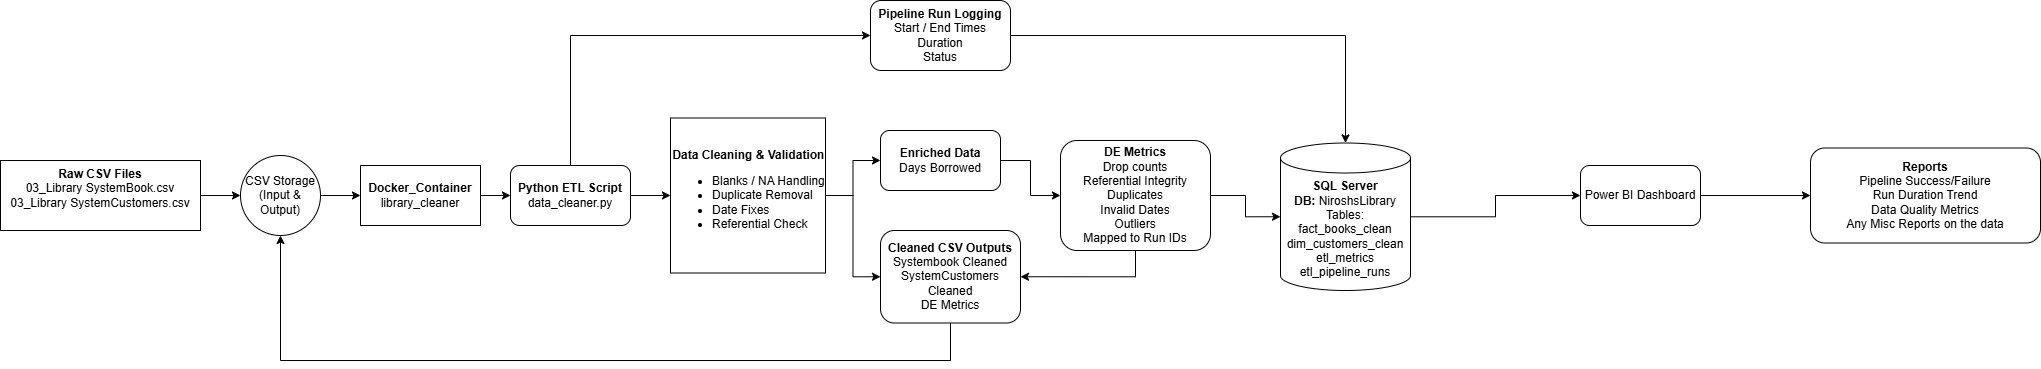

The diagram above was exported from draw.io. Its source (the exported page's mxGraphModel, read from the mxfile embedded in the PNG):
<mxGraphModel dx="3398" dy="1413" grid="1" gridSize="10" guides="1" tooltips="1" connect="1" arrows="1" fold="1" page="1" pageScale="1" pageWidth="827" pageHeight="1169" math="0" shadow="0">
  <root>
    <mxCell id="0" />
    <mxCell id="1" parent="0" />
    <mxCell id="hFeDSZyQ3l6W9_lEQGka-18" edge="1" parent="1" source="hFeDSZyQ3l6W9_lEQGka-1" style="edgeStyle=orthogonalEdgeStyle;rounded=0;orthogonalLoop=1;jettySize=auto;html=1;entryX=0;entryY=0.5;entryDx=0;entryDy=0;" target="hFeDSZyQ3l6W9_lEQGka-17">
      <mxGeometry relative="1" as="geometry" />
    </mxCell>
    <mxCell id="hFeDSZyQ3l6W9_lEQGka-1" parent="1" style="rounded=0;whiteSpace=wrap;html=1;" value="&lt;b&gt;Raw CSV Files&lt;/b&gt;&lt;div&gt;03_Library SystemBook.csv&lt;/div&gt;&lt;div&gt;03_Library SystemCustomers.csv&lt;/div&gt;&lt;div&gt;&lt;br&gt;&lt;/div&gt;" vertex="1">
      <mxGeometry height="70" width="200" x="-120" y="250" as="geometry" />
    </mxCell>
    <mxCell id="hFeDSZyQ3l6W9_lEQGka-10" edge="1" parent="1" source="hFeDSZyQ3l6W9_lEQGka-2" style="edgeStyle=orthogonalEdgeStyle;rounded=0;orthogonalLoop=1;jettySize=auto;html=1;entryX=0;entryY=0.5;entryDx=0;entryDy=0;" target="hFeDSZyQ3l6W9_lEQGka-3">
      <mxGeometry relative="1" as="geometry" />
    </mxCell>
    <mxCell id="hFeDSZyQ3l6W9_lEQGka-2" parent="1" style="rounded=0;whiteSpace=wrap;html=1;" value="&lt;b&gt;Docker_Container&lt;/b&gt;&lt;div&gt;library_cleaner&lt;/div&gt;" vertex="1">
      <mxGeometry height="60" width="120" x="240" y="255" as="geometry" />
    </mxCell>
    <mxCell id="hFeDSZyQ3l6W9_lEQGka-11" edge="1" parent="1" source="hFeDSZyQ3l6W9_lEQGka-3" style="edgeStyle=orthogonalEdgeStyle;rounded=0;orthogonalLoop=1;jettySize=auto;html=1;entryX=0;entryY=0.5;entryDx=0;entryDy=0;" target="hFeDSZyQ3l6W9_lEQGka-5">
      <mxGeometry relative="1" as="geometry" />
    </mxCell>
    <mxCell id="hFeDSZyQ3l6W9_lEQGka-25" edge="1" parent="1" source="hFeDSZyQ3l6W9_lEQGka-3" style="edgeStyle=orthogonalEdgeStyle;rounded=0;orthogonalLoop=1;jettySize=auto;html=1;entryX=0;entryY=0.5;entryDx=0;entryDy=0;" target="hFeDSZyQ3l6W9_lEQGka-24">
      <mxGeometry relative="1" as="geometry">
        <Array as="points">
          <mxPoint x="450" y="125" />
        </Array>
      </mxGeometry>
    </mxCell>
    <mxCell id="hFeDSZyQ3l6W9_lEQGka-3" parent="1" style="rounded=1;whiteSpace=wrap;html=1;" value="&lt;b&gt;Python ETL Script&lt;/b&gt;&lt;div&gt;data_cleaner.py&lt;/div&gt;" vertex="1">
      <mxGeometry height="60" width="120" x="390" y="255" as="geometry" />
    </mxCell>
    <mxCell id="hFeDSZyQ3l6W9_lEQGka-29" edge="1" parent="1" source="hFeDSZyQ3l6W9_lEQGka-4" style="edgeStyle=orthogonalEdgeStyle;rounded=0;orthogonalLoop=1;jettySize=auto;html=1;entryX=0;entryY=0.5;entryDx=0;entryDy=0;" target="hFeDSZyQ3l6W9_lEQGka-27">
      <mxGeometry relative="1" as="geometry" />
    </mxCell>
    <mxCell id="hFeDSZyQ3l6W9_lEQGka-4" parent="1" style="shape=cylinder3;whiteSpace=wrap;html=1;boundedLbl=1;backgroundOutline=1;size=15;" value="&lt;b&gt;SQL Server&lt;/b&gt;&lt;div&gt;&lt;b&gt;DB:&lt;/b&gt; NiroshsLibrary&lt;/div&gt;&lt;div&gt;Tables:&lt;/div&gt;&lt;div&gt;fact_books_clean&lt;/div&gt;&lt;div&gt;dim_customers_clean&lt;/div&gt;&lt;div&gt;etl_metrics&lt;/div&gt;&lt;div&gt;etl_pipeline_runs&lt;/div&gt;" vertex="1">
      <mxGeometry height="147.5" width="130" x="1160" y="232.5" as="geometry" />
    </mxCell>
    <mxCell id="hFeDSZyQ3l6W9_lEQGka-12" edge="1" parent="1" source="hFeDSZyQ3l6W9_lEQGka-5" style="edgeStyle=orthogonalEdgeStyle;rounded=0;orthogonalLoop=1;jettySize=auto;html=1;entryX=0;entryY=0.5;entryDx=0;entryDy=0;" target="hFeDSZyQ3l6W9_lEQGka-6">
      <mxGeometry relative="1" as="geometry" />
    </mxCell>
    <mxCell id="hFeDSZyQ3l6W9_lEQGka-13" edge="1" parent="1" source="hFeDSZyQ3l6W9_lEQGka-5" style="edgeStyle=orthogonalEdgeStyle;rounded=0;orthogonalLoop=1;jettySize=auto;html=1;entryX=0;entryY=0.5;entryDx=0;entryDy=0;" target="hFeDSZyQ3l6W9_lEQGka-8">
      <mxGeometry relative="1" as="geometry" />
    </mxCell>
    <mxCell id="hFeDSZyQ3l6W9_lEQGka-5" parent="1" style="whiteSpace=wrap;html=1;aspect=fixed;align=left;" value="&lt;div style=&quot;text-align: center;&quot;&gt;&lt;span style=&quot;background-color: transparent; color: light-dark(rgb(0, 0, 0), rgb(255, 255, 255));&quot;&gt;&lt;b&gt;Data Cleaning &amp;amp; Validation&lt;/b&gt;&lt;/span&gt;&lt;/div&gt;&lt;div&gt;&lt;ul&gt;&lt;li&gt;Blanks / NA Handling&lt;/li&gt;&lt;li&gt;Duplicate Removal&lt;/li&gt;&lt;li&gt;Date Fixes&lt;/li&gt;&lt;li&gt;Referential Check&lt;/li&gt;&lt;/ul&gt;&lt;/div&gt;" vertex="1">
      <mxGeometry height="155" width="155" x="550" y="207.5" as="geometry" />
    </mxCell>
    <mxCell id="hFeDSZyQ3l6W9_lEQGka-14" edge="1" parent="1" source="hFeDSZyQ3l6W9_lEQGka-6" style="edgeStyle=orthogonalEdgeStyle;rounded=0;orthogonalLoop=1;jettySize=auto;html=1;entryX=0;entryY=0.5;entryDx=0;entryDy=0;" target="hFeDSZyQ3l6W9_lEQGka-7">
      <mxGeometry relative="1" as="geometry" />
    </mxCell>
    <mxCell id="hFeDSZyQ3l6W9_lEQGka-6" parent="1" style="rounded=1;whiteSpace=wrap;html=1;" value="&lt;b&gt;Enriched Data&lt;/b&gt;&lt;div&gt;&lt;span style=&quot;background-color: transparent; color: light-dark(rgb(0, 0, 0), rgb(255, 255, 255));&quot;&gt;Days Borrowed&lt;/span&gt;&lt;/div&gt;" vertex="1">
      <mxGeometry height="60" width="120" x="760" y="220" as="geometry" />
    </mxCell>
    <mxCell id="hFeDSZyQ3l6W9_lEQGka-22" edge="1" parent="1" source="hFeDSZyQ3l6W9_lEQGka-7" style="edgeStyle=orthogonalEdgeStyle;rounded=0;orthogonalLoop=1;jettySize=auto;html=1;entryX=1;entryY=0.5;entryDx=0;entryDy=0;" target="hFeDSZyQ3l6W9_lEQGka-8">
      <mxGeometry relative="1" as="geometry">
        <Array as="points">
          <mxPoint x="1015" y="366" />
        </Array>
      </mxGeometry>
    </mxCell>
    <mxCell id="hFeDSZyQ3l6W9_lEQGka-7" parent="1" style="rounded=1;whiteSpace=wrap;html=1;" value="&lt;b&gt;DE Metrics&lt;/b&gt;&lt;div&gt;Drop counts&lt;/div&gt;&lt;div&gt;Referential Integrity&lt;/div&gt;&lt;div&gt;Duplicates&lt;/div&gt;&lt;div&gt;Invalid Dates&lt;/div&gt;&lt;div&gt;Outliers&lt;/div&gt;&lt;div&gt;Mapped to Run IDs&lt;/div&gt;" vertex="1">
      <mxGeometry height="110" width="150" x="940" y="230" as="geometry" />
    </mxCell>
    <mxCell id="hFeDSZyQ3l6W9_lEQGka-20" edge="1" parent="1" source="hFeDSZyQ3l6W9_lEQGka-8" style="edgeStyle=orthogonalEdgeStyle;rounded=0;orthogonalLoop=1;jettySize=auto;html=1;entryX=0.5;entryY=1;entryDx=0;entryDy=0;" target="hFeDSZyQ3l6W9_lEQGka-17">
      <mxGeometry relative="1" as="geometry">
        <Array as="points">
          <mxPoint x="830" y="450" />
          <mxPoint x="160" y="450" />
        </Array>
      </mxGeometry>
    </mxCell>
    <mxCell id="hFeDSZyQ3l6W9_lEQGka-8" parent="1" style="rounded=1;whiteSpace=wrap;html=1;" value="&lt;b&gt;Cleaned CSV Outputs&lt;/b&gt;&lt;div&gt;Systembook Cleaned&lt;/div&gt;&lt;div&gt;SystemCustomers Cleaned&lt;/div&gt;&lt;div&gt;DE Metrics&lt;/div&gt;" vertex="1">
      <mxGeometry height="92.5" width="140" x="760" y="320" as="geometry" />
    </mxCell>
    <mxCell id="hFeDSZyQ3l6W9_lEQGka-16" edge="1" parent="1" source="hFeDSZyQ3l6W9_lEQGka-7" style="edgeStyle=orthogonalEdgeStyle;rounded=0;orthogonalLoop=1;jettySize=auto;html=1;entryX=0;entryY=0.5;entryDx=0;entryDy=0;entryPerimeter=0;" target="hFeDSZyQ3l6W9_lEQGka-4">
      <mxGeometry relative="1" as="geometry" />
    </mxCell>
    <mxCell id="hFeDSZyQ3l6W9_lEQGka-19" edge="1" parent="1" source="hFeDSZyQ3l6W9_lEQGka-17" style="edgeStyle=orthogonalEdgeStyle;rounded=0;orthogonalLoop=1;jettySize=auto;html=1;entryX=0;entryY=0.5;entryDx=0;entryDy=0;" target="hFeDSZyQ3l6W9_lEQGka-2">
      <mxGeometry relative="1" as="geometry" />
    </mxCell>
    <mxCell id="hFeDSZyQ3l6W9_lEQGka-17" parent="1" style="ellipse;whiteSpace=wrap;html=1;aspect=fixed;" value="CSV Storage (Input &amp;amp; Output)" vertex="1">
      <mxGeometry height="80" width="80" x="120" y="245" as="geometry" />
    </mxCell>
    <mxCell id="hFeDSZyQ3l6W9_lEQGka-24" parent="1" style="rounded=1;whiteSpace=wrap;html=1;" value="&lt;b&gt;Pipeline Run Logging&lt;/b&gt;&lt;div&gt;Start / End Times&lt;/div&gt;&lt;div&gt;Duration&lt;/div&gt;&lt;div&gt;Status&lt;/div&gt;" vertex="1">
      <mxGeometry height="70" width="140" x="750" y="90" as="geometry" />
    </mxCell>
    <mxCell id="hFeDSZyQ3l6W9_lEQGka-26" edge="1" parent="1" source="hFeDSZyQ3l6W9_lEQGka-24" style="edgeStyle=orthogonalEdgeStyle;rounded=0;orthogonalLoop=1;jettySize=auto;html=1;entryX=0.5;entryY=0;entryDx=0;entryDy=0;entryPerimeter=0;" target="hFeDSZyQ3l6W9_lEQGka-4">
      <mxGeometry relative="1" as="geometry" />
    </mxCell>
    <mxCell id="hFeDSZyQ3l6W9_lEQGka-31" edge="1" parent="1" source="hFeDSZyQ3l6W9_lEQGka-27" style="edgeStyle=orthogonalEdgeStyle;rounded=0;orthogonalLoop=1;jettySize=auto;html=1;entryX=0;entryY=0.5;entryDx=0;entryDy=0;" target="hFeDSZyQ3l6W9_lEQGka-28">
      <mxGeometry relative="1" as="geometry" />
    </mxCell>
    <mxCell id="hFeDSZyQ3l6W9_lEQGka-27" parent="1" style="rounded=1;whiteSpace=wrap;html=1;" value="Power BI Dashboard" vertex="1">
      <mxGeometry height="60" width="120" x="1460" y="255" as="geometry" />
    </mxCell>
    <mxCell id="hFeDSZyQ3l6W9_lEQGka-28" parent="1" style="rounded=1;whiteSpace=wrap;html=1;" value="&lt;b&gt;Reports&lt;/b&gt;&lt;div&gt;Pipeline Success/Failure&lt;/div&gt;&lt;div&gt;Run Duration Trend&lt;/div&gt;&lt;div&gt;Data Quality Metrics&lt;/div&gt;&lt;div&gt;Any Misc Reports on the data&lt;/div&gt;" vertex="1">
      <mxGeometry height="95" width="230" x="1690" y="237.5" as="geometry" />
    </mxCell>
  </root>
</mxGraphModel>